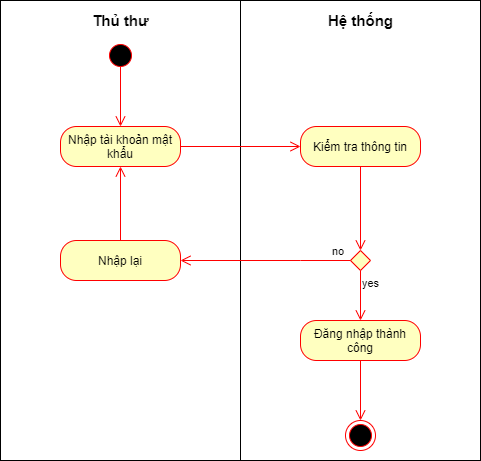

The diagram above was exported from draw.io. Its source (the exported page's mxGraphModel, read from the mxfile embedded in the PNG):
<mxGraphModel dx="1072" dy="556" grid="1" gridSize="10" guides="1" tooltips="1" connect="1" arrows="1" fold="1" page="1" pageScale="1" pageWidth="850" pageHeight="1100" math="0" shadow="0">
  <root>
    <mxCell id="zEzSw6-5oPMUMZjk49Wm-0" />
    <mxCell id="zEzSw6-5oPMUMZjk49Wm-1" parent="zEzSw6-5oPMUMZjk49Wm-0" />
    <mxCell id="TP6Nq4fr8xa9FNPCBsdS-0" value="" style="html=1;" vertex="1" parent="zEzSw6-5oPMUMZjk49Wm-1">
      <mxGeometry x="160" y="60" width="240" height="460" as="geometry" />
    </mxCell>
    <mxCell id="TP6Nq4fr8xa9FNPCBsdS-1" value="" style="html=1;" vertex="1" parent="zEzSw6-5oPMUMZjk49Wm-1">
      <mxGeometry x="400" y="60" width="240" height="460" as="geometry" />
    </mxCell>
    <mxCell id="TP6Nq4fr8xa9FNPCBsdS-2" value="" style="ellipse;html=1;shape=startState;fillColor=#000000;strokeColor=#ff0000;" vertex="1" parent="zEzSw6-5oPMUMZjk49Wm-1">
      <mxGeometry x="265" y="100" width="30" height="30" as="geometry" />
    </mxCell>
    <mxCell id="TP6Nq4fr8xa9FNPCBsdS-3" value="" style="edgeStyle=orthogonalEdgeStyle;html=1;verticalAlign=bottom;endArrow=open;endSize=8;strokeColor=#ff0000;rounded=0;entryX=0.5;entryY=0;entryDx=0;entryDy=0;" edge="1" parent="zEzSw6-5oPMUMZjk49Wm-1" target="TP6Nq4fr8xa9FNPCBsdS-4">
      <mxGeometry relative="1" as="geometry">
        <mxPoint x="280" y="186" as="targetPoint" />
        <mxPoint x="280" y="126" as="sourcePoint" />
      </mxGeometry>
    </mxCell>
    <mxCell id="TP6Nq4fr8xa9FNPCBsdS-4" value="Nhập tài khoản mật khẩu" style="rounded=1;whiteSpace=wrap;html=1;arcSize=40;fontColor=#000000;fillColor=#ffffc0;strokeColor=#ff0000;" vertex="1" parent="zEzSw6-5oPMUMZjk49Wm-1">
      <mxGeometry x="220" y="186" width="120" height="40" as="geometry" />
    </mxCell>
    <mxCell id="TP6Nq4fr8xa9FNPCBsdS-5" value="" style="edgeStyle=orthogonalEdgeStyle;html=1;verticalAlign=bottom;endArrow=open;endSize=8;strokeColor=#ff0000;rounded=0;entryX=0;entryY=0.5;entryDx=0;entryDy=0;" edge="1" source="TP6Nq4fr8xa9FNPCBsdS-4" parent="zEzSw6-5oPMUMZjk49Wm-1" target="TP6Nq4fr8xa9FNPCBsdS-6">
      <mxGeometry relative="1" as="geometry">
        <mxPoint x="280" y="286" as="targetPoint" />
      </mxGeometry>
    </mxCell>
    <mxCell id="TP6Nq4fr8xa9FNPCBsdS-6" value="Kiểm tra thông tin" style="rounded=1;whiteSpace=wrap;html=1;arcSize=40;fontColor=#000000;fillColor=#ffffc0;strokeColor=#ff0000;" vertex="1" parent="zEzSw6-5oPMUMZjk49Wm-1">
      <mxGeometry x="460" y="186" width="120" height="40" as="geometry" />
    </mxCell>
    <mxCell id="TP6Nq4fr8xa9FNPCBsdS-7" value="" style="edgeStyle=orthogonalEdgeStyle;html=1;verticalAlign=bottom;endArrow=open;endSize=8;strokeColor=#ff0000;rounded=0;entryX=0.5;entryY=0;entryDx=0;entryDy=0;" edge="1" source="TP6Nq4fr8xa9FNPCBsdS-6" parent="zEzSw6-5oPMUMZjk49Wm-1" target="TP6Nq4fr8xa9FNPCBsdS-8">
      <mxGeometry relative="1" as="geometry">
        <mxPoint x="485" y="286" as="targetPoint" />
      </mxGeometry>
    </mxCell>
    <mxCell id="TP6Nq4fr8xa9FNPCBsdS-8" value="" style="rhombus;whiteSpace=wrap;html=1;fillColor=#ffffc0;strokeColor=#ff0000;" vertex="1" parent="zEzSw6-5oPMUMZjk49Wm-1">
      <mxGeometry x="510" y="310" width="20" height="20" as="geometry" />
    </mxCell>
    <mxCell id="TP6Nq4fr8xa9FNPCBsdS-9" value="no" style="edgeStyle=orthogonalEdgeStyle;html=1;align=left;verticalAlign=bottom;endArrow=open;endSize=8;strokeColor=#ff0000;rounded=0;entryX=0.5;entryY=0;entryDx=0;entryDy=0;" edge="1" source="TP6Nq4fr8xa9FNPCBsdS-8" parent="zEzSw6-5oPMUMZjk49Wm-1" target="TP6Nq4fr8xa9FNPCBsdS-13">
      <mxGeometry x="-1" y="-32" relative="1" as="geometry">
        <mxPoint x="700" y="530" as="targetPoint" />
        <mxPoint x="2" y="-10" as="offset" />
      </mxGeometry>
    </mxCell>
    <mxCell id="TP6Nq4fr8xa9FNPCBsdS-10" value="yes" style="edgeStyle=orthogonalEdgeStyle;html=1;align=left;verticalAlign=top;endArrow=open;endSize=8;strokeColor=#ff0000;rounded=0;entryX=1;entryY=0.5;entryDx=0;entryDy=0;" edge="1" source="TP6Nq4fr8xa9FNPCBsdS-8" parent="zEzSw6-5oPMUMZjk49Wm-1" target="TP6Nq4fr8xa9FNPCBsdS-11">
      <mxGeometry x="-1" y="14" relative="1" as="geometry">
        <mxPoint x="560" y="610" as="targetPoint" />
        <Array as="points">
          <mxPoint x="460" y="320" />
          <mxPoint x="460" y="320" />
        </Array>
        <mxPoint x="10" y="-4" as="offset" />
      </mxGeometry>
    </mxCell>
    <mxCell id="TP6Nq4fr8xa9FNPCBsdS-11" value="Nhập lại" style="rounded=1;whiteSpace=wrap;html=1;arcSize=40;fontColor=#000000;fillColor=#ffffc0;strokeColor=#ff0000;" vertex="1" parent="zEzSw6-5oPMUMZjk49Wm-1">
      <mxGeometry x="220" y="300" width="120" height="40" as="geometry" />
    </mxCell>
    <mxCell id="TP6Nq4fr8xa9FNPCBsdS-12" value="" style="edgeStyle=orthogonalEdgeStyle;html=1;verticalAlign=bottom;endArrow=open;endSize=8;strokeColor=#ff0000;rounded=0;entryX=0.5;entryY=1;entryDx=0;entryDy=0;" edge="1" source="TP6Nq4fr8xa9FNPCBsdS-11" parent="zEzSw6-5oPMUMZjk49Wm-1" target="TP6Nq4fr8xa9FNPCBsdS-4">
      <mxGeometry relative="1" as="geometry">
        <mxPoint x="280" y="400" as="targetPoint" />
      </mxGeometry>
    </mxCell>
    <mxCell id="TP6Nq4fr8xa9FNPCBsdS-13" value="Đăng nhập thành công" style="rounded=1;whiteSpace=wrap;html=1;arcSize=40;fontColor=#000000;fillColor=#ffffc0;strokeColor=#ff0000;" vertex="1" parent="zEzSw6-5oPMUMZjk49Wm-1">
      <mxGeometry x="460" y="380" width="120" height="40" as="geometry" />
    </mxCell>
    <mxCell id="TP6Nq4fr8xa9FNPCBsdS-14" value="" style="edgeStyle=orthogonalEdgeStyle;html=1;verticalAlign=bottom;endArrow=open;endSize=8;strokeColor=#ff0000;rounded=0;entryX=0.5;entryY=0;entryDx=0;entryDy=0;" edge="1" source="TP6Nq4fr8xa9FNPCBsdS-13" parent="zEzSw6-5oPMUMZjk49Wm-1" target="TP6Nq4fr8xa9FNPCBsdS-16">
      <mxGeometry relative="1" as="geometry">
        <mxPoint x="520" y="480" as="targetPoint" />
      </mxGeometry>
    </mxCell>
    <mxCell id="TP6Nq4fr8xa9FNPCBsdS-16" value="" style="ellipse;html=1;shape=endState;fillColor=#000000;strokeColor=#ff0000;" vertex="1" parent="zEzSw6-5oPMUMZjk49Wm-1">
      <mxGeometry x="505" y="480" width="30" height="30" as="geometry" />
    </mxCell>
    <mxCell id="TP6Nq4fr8xa9FNPCBsdS-17" value="&lt;font size=&quot;1&quot;&gt;&lt;b style=&quot;font-size: 15px&quot;&gt;Thủ thư&lt;/b&gt;&lt;/font&gt;" style="text;html=1;align=center;verticalAlign=middle;resizable=0;points=[];autosize=1;strokeColor=none;fillColor=none;" vertex="1" parent="zEzSw6-5oPMUMZjk49Wm-1">
      <mxGeometry x="245" y="70" width="70" height="20" as="geometry" />
    </mxCell>
    <mxCell id="TP6Nq4fr8xa9FNPCBsdS-18" value="&lt;font size=&quot;1&quot;&gt;&lt;b style=&quot;font-size: 15px&quot;&gt;Hệ thống&lt;/b&gt;&lt;/font&gt;" style="text;html=1;align=center;verticalAlign=middle;resizable=0;points=[];autosize=1;strokeColor=none;fillColor=none;" vertex="1" parent="zEzSw6-5oPMUMZjk49Wm-1">
      <mxGeometry x="480" y="70" width="80" height="20" as="geometry" />
    </mxCell>
  </root>
</mxGraphModel>